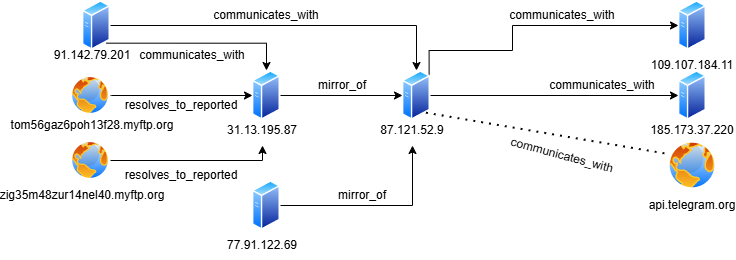

The diagram above was exported from draw.io. Its source (the exported page's mxGraphModel, read from the mxfile embedded in the PNG):
<mxGraphModel dx="772" dy="1144" grid="1" gridSize="10" guides="1" tooltips="1" connect="1" arrows="1" fold="1" page="1" pageScale="1" pageWidth="827" pageHeight="1169" math="0" shadow="0">
  <root>
    <mxCell id="0" />
    <mxCell id="1" parent="0" />
    <mxCell id="3ROTqBR1GqwQmjuFRP7F-6" edge="1" parent="1" source="3ROTqBR1GqwQmjuFRP7F-1" style="edgeStyle=orthogonalEdgeStyle;rounded=0;orthogonalLoop=1;jettySize=auto;html=1;exitX=1;exitY=1;exitDx=0;exitDy=0;entryX=0.5;entryY=0;entryDx=0;entryDy=0;" target="3ROTqBR1GqwQmjuFRP7F-2">
      <mxGeometry relative="1" as="geometry" />
    </mxCell>
    <mxCell id="3ROTqBR1GqwQmjuFRP7F-7" edge="1" parent="1" source="3ROTqBR1GqwQmjuFRP7F-1" style="edgeStyle=orthogonalEdgeStyle;rounded=0;orthogonalLoop=1;jettySize=auto;html=1;exitX=1;exitY=0.5;exitDx=0;exitDy=0;entryX=0.5;entryY=0;entryDx=0;entryDy=0;" target="3ROTqBR1GqwQmjuFRP7F-3">
      <mxGeometry relative="1" as="geometry" />
    </mxCell>
    <mxCell id="3ROTqBR1GqwQmjuFRP7F-1" parent="1" style="image;aspect=fixed;perimeter=ellipsePerimeter;html=1;align=center;shadow=0;dashed=0;spacingTop=3;image=img/lib/active_directory/generic_server.svg;" value="" vertex="1">
      <mxGeometry height="50" width="28.000000000000004" x="200" y="300" as="geometry" />
    </mxCell>
    <mxCell id="3ROTqBR1GqwQmjuFRP7F-14" edge="1" parent="1" source="3ROTqBR1GqwQmjuFRP7F-2" style="edgeStyle=orthogonalEdgeStyle;rounded=0;orthogonalLoop=1;jettySize=auto;html=1;exitX=1;exitY=0.5;exitDx=0;exitDy=0;entryX=0;entryY=0.5;entryDx=0;entryDy=0;" target="3ROTqBR1GqwQmjuFRP7F-3">
      <mxGeometry relative="1" as="geometry" />
    </mxCell>
    <mxCell id="3ROTqBR1GqwQmjuFRP7F-2" parent="1" style="image;aspect=fixed;perimeter=ellipsePerimeter;html=1;align=center;shadow=0;dashed=0;spacingTop=3;image=img/lib/active_directory/generic_server.svg;" value="" vertex="1">
      <mxGeometry height="50" width="28.000000000000004" x="370" y="370" as="geometry" />
    </mxCell>
    <mxCell id="3ROTqBR1GqwQmjuFRP7F-15" edge="1" parent="1" source="3ROTqBR1GqwQmjuFRP7F-3" style="edgeStyle=orthogonalEdgeStyle;rounded=0;orthogonalLoop=1;jettySize=auto;html=1;exitX=1;exitY=0.25;exitDx=0;exitDy=0;entryX=0;entryY=0.5;entryDx=0;entryDy=0;" target="3ROTqBR1GqwQmjuFRP7F-5">
      <mxGeometry relative="1" as="geometry">
        <Array as="points">
          <mxPoint x="546.6" y="350" />
          <mxPoint x="630" y="350" />
          <mxPoint x="630" y="325" />
        </Array>
      </mxGeometry>
    </mxCell>
    <mxCell id="3ROTqBR1GqwQmjuFRP7F-16" edge="1" parent="1" source="3ROTqBR1GqwQmjuFRP7F-3" style="edgeStyle=orthogonalEdgeStyle;rounded=0;orthogonalLoop=1;jettySize=auto;html=1;exitX=1;exitY=0.5;exitDx=0;exitDy=0;entryX=0;entryY=0.5;entryDx=0;entryDy=0;" target="3ROTqBR1GqwQmjuFRP7F-4">
      <mxGeometry relative="1" as="geometry" />
    </mxCell>
    <mxCell id="3ROTqBR1GqwQmjuFRP7F-3" parent="1" style="image;aspect=fixed;perimeter=ellipsePerimeter;html=1;align=center;shadow=0;dashed=0;spacingTop=3;image=img/lib/active_directory/generic_server.svg;" value="" vertex="1">
      <mxGeometry height="50" width="28.000000000000004" x="520" y="370" as="geometry" />
    </mxCell>
    <mxCell id="3ROTqBR1GqwQmjuFRP7F-4" parent="1" style="image;aspect=fixed;perimeter=ellipsePerimeter;html=1;align=center;shadow=0;dashed=0;spacingTop=3;image=img/lib/active_directory/generic_server.svg;" value="" vertex="1">
      <mxGeometry height="50" width="28.000000000000004" x="796" y="370" as="geometry" />
    </mxCell>
    <mxCell id="3ROTqBR1GqwQmjuFRP7F-5" parent="1" style="image;aspect=fixed;perimeter=ellipsePerimeter;html=1;align=center;shadow=0;dashed=0;spacingTop=3;image=img/lib/active_directory/generic_server.svg;" value="" vertex="1">
      <mxGeometry height="50" width="28.000000000000004" x="796" y="300" as="geometry" />
    </mxCell>
    <mxCell id="3ROTqBR1GqwQmjuFRP7F-10" edge="1" parent="1" source="3ROTqBR1GqwQmjuFRP7F-8" style="edgeStyle=orthogonalEdgeStyle;rounded=0;orthogonalLoop=1;jettySize=auto;html=1;exitX=1;exitY=0.5;exitDx=0;exitDy=0;entryX=0;entryY=0.5;entryDx=0;entryDy=0;" target="3ROTqBR1GqwQmjuFRP7F-2">
      <mxGeometry relative="1" as="geometry">
        <Array as="points">
          <mxPoint x="229.03" y="395" />
        </Array>
      </mxGeometry>
    </mxCell>
    <mxCell id="3ROTqBR1GqwQmjuFRP7F-8" parent="1" style="image;aspect=fixed;perimeter=ellipsePerimeter;html=1;align=center;shadow=0;dashed=0;spacingTop=3;image=img/lib/active_directory/internet_globe.svg;labelBackgroundColor=#dae8fc;labelBorderColor=#6c8ebf;" value="" vertex="1">
      <mxGeometry height="40" width="40" x="188" y="375" as="geometry" />
    </mxCell>
    <mxCell id="3ROTqBR1GqwQmjuFRP7F-11" edge="1" parent="1" source="3ROTqBR1GqwQmjuFRP7F-9" style="edgeStyle=orthogonalEdgeStyle;rounded=0;orthogonalLoop=1;jettySize=auto;html=1;exitX=1;exitY=0.5;exitDx=0;exitDy=0;entryX=0.5;entryY=1;entryDx=0;entryDy=0;" target="3ROTqBR1GqwQmjuFRP7F-24">
      <mxGeometry relative="1" as="geometry">
        <Array as="points">
          <mxPoint x="380" y="460" />
        </Array>
        <mxPoint x="384" y="450" as="targetPoint" />
      </mxGeometry>
    </mxCell>
    <mxCell id="3ROTqBR1GqwQmjuFRP7F-9" parent="1" style="image;aspect=fixed;perimeter=ellipsePerimeter;html=1;align=center;shadow=0;dashed=0;spacingTop=3;image=img/lib/active_directory/internet_globe.svg;" value="" vertex="1">
      <mxGeometry height="40" width="40" x="188" y="440" as="geometry" />
    </mxCell>
    <mxCell id="3ROTqBR1GqwQmjuFRP7F-13" edge="1" parent="1" source="3ROTqBR1GqwQmjuFRP7F-12" style="edgeStyle=orthogonalEdgeStyle;rounded=0;orthogonalLoop=1;jettySize=auto;html=1;exitX=1;exitY=0.5;exitDx=0;exitDy=0;entryX=0.5;entryY=1;entryDx=0;entryDy=0;" target="3ROTqBR1GqwQmjuFRP7F-23">
      <mxGeometry relative="1" as="geometry">
        <mxPoint x="530" y="460" as="targetPoint" />
      </mxGeometry>
    </mxCell>
    <mxCell id="3ROTqBR1GqwQmjuFRP7F-12" parent="1" style="image;aspect=fixed;perimeter=ellipsePerimeter;html=1;align=center;shadow=0;dashed=0;spacingTop=3;image=img/lib/active_directory/generic_server.svg;labelBackgroundColor=#1ba1e2;labelBorderColor=#006EAF;fontColor=#ffffff;" value="" vertex="1">
      <mxGeometry height="50" width="28.000000000000004" x="370" y="480" as="geometry" />
    </mxCell>
    <mxCell id="3ROTqBR1GqwQmjuFRP7F-17" parent="1" style="image;aspect=fixed;perimeter=ellipsePerimeter;html=1;align=center;shadow=0;dashed=0;spacingTop=3;image=img/lib/active_directory/internet_globe.svg;" value="" vertex="1">
      <mxGeometry height="50" width="50" x="785" y="440" as="geometry" />
    </mxCell>
    <mxCell id="3ROTqBR1GqwQmjuFRP7F-19" edge="1" parent="1" source="3ROTqBR1GqwQmjuFRP7F-3" style="endArrow=none;dashed=1;html=1;dashPattern=1 3;strokeWidth=2;rounded=0;entryX=0;entryY=0.25;entryDx=0;entryDy=0;exitX=1;exitY=1;exitDx=0;exitDy=0;" target="3ROTqBR1GqwQmjuFRP7F-17" value="">
      <mxGeometry height="50" relative="1" width="50" as="geometry">
        <mxPoint x="550" y="330" as="sourcePoint" />
        <mxPoint x="600" y="280" as="targetPoint" />
      </mxGeometry>
    </mxCell>
    <mxCell id="3ROTqBR1GqwQmjuFRP7F-20" parent="1" style="text;html=1;whiteSpace=wrap;strokeColor=none;fillColor=none;align=center;verticalAlign=middle;rounded=0;" value="api.telegram.org" vertex="1">
      <mxGeometry height="30" width="60" x="780" y="490" as="geometry" />
    </mxCell>
    <mxCell id="3ROTqBR1GqwQmjuFRP7F-21" parent="1" style="text;html=1;whiteSpace=wrap;strokeColor=none;fillColor=none;align=center;verticalAlign=middle;rounded=0;" value="185.173.37.220" vertex="1">
      <mxGeometry height="20" width="60" x="780" y="420" as="geometry" />
    </mxCell>
    <mxCell id="3ROTqBR1GqwQmjuFRP7F-22" parent="1" style="text;html=1;whiteSpace=wrap;strokeColor=none;fillColor=none;align=center;verticalAlign=middle;rounded=0;" value="109.107.184.11" vertex="1">
      <mxGeometry height="30" width="60" x="780" y="350" as="geometry" />
    </mxCell>
    <mxCell id="3ROTqBR1GqwQmjuFRP7F-23" parent="1" style="text;html=1;whiteSpace=wrap;strokeColor=none;fillColor=none;align=center;verticalAlign=middle;rounded=0;" value="87.121.52.9" vertex="1">
      <mxGeometry height="30" width="60" x="500" y="415" as="geometry" />
    </mxCell>
    <mxCell id="3ROTqBR1GqwQmjuFRP7F-24" parent="1" style="text;html=1;whiteSpace=wrap;strokeColor=none;fillColor=none;align=center;verticalAlign=middle;rounded=0;" value="31.13.195.87" vertex="1">
      <mxGeometry height="30" width="60" x="350" y="415" as="geometry" />
    </mxCell>
    <mxCell id="3ROTqBR1GqwQmjuFRP7F-25" parent="1" style="text;html=1;whiteSpace=wrap;strokeColor=none;fillColor=none;align=center;verticalAlign=middle;rounded=0;" value="91.142.79.201" vertex="1">
      <mxGeometry height="30" width="60" x="180" y="340" as="geometry" />
    </mxCell>
    <mxCell id="3ROTqBR1GqwQmjuFRP7F-26" parent="1" style="text;html=1;whiteSpace=wrap;strokeColor=none;fillColor=none;align=center;verticalAlign=middle;rounded=0;" value="tom56gaz6poh13f28.myftp.org" vertex="1">
      <mxGeometry height="30" width="60" x="180" y="410" as="geometry" />
    </mxCell>
    <mxCell id="3ROTqBR1GqwQmjuFRP7F-27" parent="1" style="text;html=1;whiteSpace=wrap;strokeColor=none;fillColor=none;align=center;verticalAlign=middle;rounded=0;" value="zig35m48zur14nel40.myftp.org" vertex="1">
      <mxGeometry height="30" width="60" x="170" y="480" as="geometry" />
    </mxCell>
    <mxCell id="3ROTqBR1GqwQmjuFRP7F-28" parent="1" style="text;html=1;whiteSpace=wrap;strokeColor=none;fillColor=none;align=center;verticalAlign=middle;rounded=0;" value="77.91.122.69" vertex="1">
      <mxGeometry height="30" width="60" x="350" y="530" as="geometry" />
    </mxCell>
    <mxCell id="3ROTqBR1GqwQmjuFRP7F-29" parent="1" style="text;html=1;whiteSpace=wrap;strokeColor=none;fillColor=none;align=center;verticalAlign=middle;rounded=0;" value="mirror_of" vertex="1">
      <mxGeometry height="30" width="60" x="450" y="480" as="geometry" />
    </mxCell>
    <mxCell id="3ROTqBR1GqwQmjuFRP7F-30" parent="1" style="text;html=1;whiteSpace=wrap;strokeColor=none;fillColor=none;align=center;verticalAlign=middle;rounded=0;rotation=15;" value="communicates_with" vertex="1">
      <mxGeometry height="30" width="60" x="650" y="440" as="geometry" />
    </mxCell>
    <mxCell id="3ROTqBR1GqwQmjuFRP7F-31" parent="1" style="text;html=1;whiteSpace=wrap;strokeColor=none;fillColor=none;align=center;verticalAlign=middle;rounded=0;" value="communicates_with" vertex="1">
      <mxGeometry height="30" width="60" x="690" y="370" as="geometry" />
    </mxCell>
    <mxCell id="3ROTqBR1GqwQmjuFRP7F-34" parent="1" style="text;html=1;whiteSpace=wrap;strokeColor=none;fillColor=none;align=center;verticalAlign=middle;rounded=0;" value="communicates_with" vertex="1">
      <mxGeometry height="30" width="60" x="650" y="300" as="geometry" />
    </mxCell>
    <mxCell id="3ROTqBR1GqwQmjuFRP7F-35" parent="1" style="text;html=1;whiteSpace=wrap;strokeColor=none;fillColor=none;align=center;verticalAlign=middle;rounded=0;" value="mirror_of" vertex="1">
      <mxGeometry height="30" width="60" x="430" y="370" as="geometry" />
    </mxCell>
    <mxCell id="3ROTqBR1GqwQmjuFRP7F-36" parent="1" style="text;html=1;whiteSpace=wrap;strokeColor=none;fillColor=none;align=center;verticalAlign=middle;rounded=0;" value="resolves_to_reported" vertex="1">
      <mxGeometry height="30" width="60" x="269" y="390" as="geometry" />
    </mxCell>
    <mxCell id="3ROTqBR1GqwQmjuFRP7F-37" parent="1" style="text;html=1;whiteSpace=wrap;strokeColor=none;fillColor=none;align=center;verticalAlign=middle;rounded=0;" value="resolves_to_reported" vertex="1">
      <mxGeometry height="30" width="60" x="269" y="460" as="geometry" />
    </mxCell>
    <mxCell id="3ROTqBR1GqwQmjuFRP7F-38" parent="1" style="text;html=1;whiteSpace=wrap;strokeColor=none;fillColor=none;align=center;verticalAlign=middle;rounded=0;" value="communicates_with" vertex="1">
      <mxGeometry height="30" width="60" x="280" y="340" as="geometry" />
    </mxCell>
    <mxCell id="3ROTqBR1GqwQmjuFRP7F-39" parent="1" style="text;html=1;whiteSpace=wrap;strokeColor=none;fillColor=none;align=center;verticalAlign=middle;rounded=0;" value="communicates_with" vertex="1">
      <mxGeometry height="30" width="60" x="354" y="300" as="geometry" />
    </mxCell>
  </root>
</mxGraphModel>